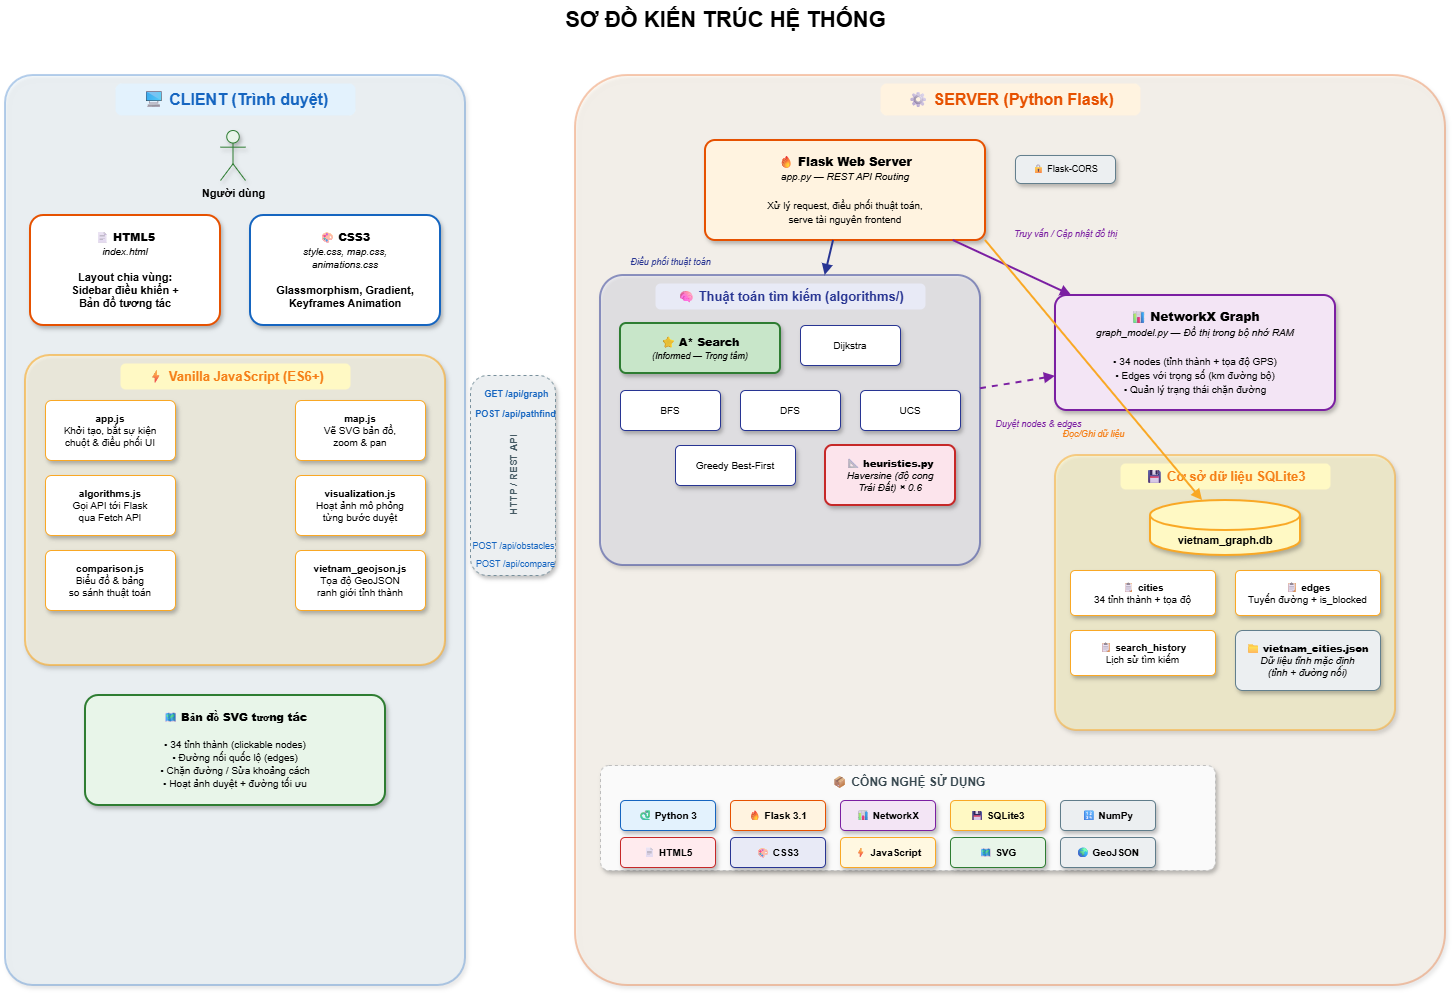

The diagram above was exported from draw.io. Its source (the exported page's mxGraphModel, read from the mxfile embedded in the PNG):
<mxGraphModel dx="1212" dy="736" grid="1" gridSize="10" guides="1" tooltips="1" connect="1" arrows="1" fold="1" page="1" pageScale="1" pageWidth="850" pageHeight="1100" math="0" shadow="0">
  <root>
    <mxCell id="0" />
    <mxCell id="1" parent="0" />
    <mxCell id="JtlKUE84hCl0qXATBdga-1" parent="1" style="text;html=1;align=center;verticalAlign=middle;resizable=0;points=[];autosize=1;fontSize=22;fontStyle=1;" value="SƠ ĐỒ KIẾN TRÚC HỆ THỐNG" vertex="1">
      <mxGeometry height="40" width="380" x="590" y="60" as="geometry" />
    </mxCell>
    <mxCell id="JtlKUE84hCl0qXATBdga-2" parent="1" style="rounded=1;whiteSpace=wrap;html=1;fillColor=#E3F2FD;strokeColor=#1565C0;arcSize=6;shadow=1;strokeWidth=2;opacity=30;" value="" vertex="1">
      <mxGeometry height="910" width="460" x="60" y="135" as="geometry" />
    </mxCell>
    <mxCell id="JtlKUE84hCl0qXATBdga-3" parent="1" style="text;html=1;align=center;verticalAlign=middle;resizable=0;points=[];autosize=1;fontSize=16;fontStyle=1;fontColor=#1565C0;fillColor=#E3F2FD;rounded=1;arcSize=20;spacingLeft=10;spacingRight=10;" value="🖥 CLIENT (Trình duyệt)" vertex="1">
      <mxGeometry height="32" width="240" x="170" y="143" as="geometry" />
    </mxCell>
    <mxCell id="JtlKUE84hCl0qXATBdga-4" parent="1" style="shape=umlActor;verticalLabelPosition=bottom;verticalAlign=top;html=1;outlineConnect=0;fillColor=#E8F5E9;strokeColor=#2E7D32;fontSize=11;fontStyle=1;shadow=1;" value="Người dùng" vertex="1">
      <mxGeometry height="50" width="25" x="275" y="190" as="geometry" />
    </mxCell>
    <mxCell id="JtlKUE84hCl0qXATBdga-5" parent="1" style="rounded=1;whiteSpace=wrap;html=1;fillColor=#FFFFFF;strokeColor=#E65100;fontSize=11;fontStyle=1;arcSize=12;shadow=1;strokeWidth=2;" value="📄 &lt;b&gt;HTML5&lt;/b&gt;&lt;br&gt;&lt;i style=&quot;font-weight:normal;font-size:10px;&quot;&gt;index.html&lt;/i&gt;&lt;br&gt;&lt;br&gt;Layout chia vùng:&lt;br&gt;Sidebar điều khiển +&lt;br&gt;Bản đồ tương tác" vertex="1">
      <mxGeometry height="110" width="190" x="85" y="275" as="geometry" />
    </mxCell>
    <mxCell id="JtlKUE84hCl0qXATBdga-6" parent="1" style="rounded=1;whiteSpace=wrap;html=1;fillColor=#FFFFFF;strokeColor=#1565C0;fontSize=11;fontStyle=1;arcSize=12;shadow=1;strokeWidth=2;" value="🎨 &lt;b&gt;CSS3&lt;/b&gt;&lt;br&gt;&lt;i style=&quot;font-weight:normal;font-size:10px;&quot;&gt;style.css, map.css,&lt;br&gt;animations.css&lt;/i&gt;&lt;br&gt;&lt;br&gt;Glassmorphism, Gradient,&lt;br&gt;Keyframes Animation" vertex="1">
      <mxGeometry height="110" width="190" x="305" y="275" as="geometry" />
    </mxCell>
    <mxCell id="JtlKUE84hCl0qXATBdga-7" parent="1" style="rounded=1;whiteSpace=wrap;html=1;fillColor=#FFF8E1;strokeColor=#F9A825;arcSize=8;shadow=1;strokeWidth=2;opacity=60;" value="" vertex="1">
      <mxGeometry height="310" width="420" x="80" y="415" as="geometry" />
    </mxCell>
    <mxCell id="JtlKUE84hCl0qXATBdga-8" parent="1" style="text;html=1;align=center;verticalAlign=middle;resizable=0;points=[];autosize=1;fontSize=13;fontStyle=1;fontColor=#F57F17;fillColor=#FFF9C4;rounded=1;arcSize=20;spacingLeft=6;spacingRight=6;" value="⚡ Vanilla JavaScript (ES6+)" vertex="1">
      <mxGeometry height="26" width="230" x="175" y="423" as="geometry" />
    </mxCell>
    <mxCell id="JtlKUE84hCl0qXATBdga-9" parent="1" style="rounded=1;whiteSpace=wrap;html=1;fillColor=#FFFFFF;strokeColor=#F9A825;fontSize=10;arcSize=10;shadow=1;" value="&lt;b&gt;app.js&lt;/b&gt;&lt;br&gt;Khởi tạo, bắt sự kiện&lt;br&gt;chuột &amp; điều phối UI" vertex="1">
      <mxGeometry height="60" width="130" x="100" y="460" as="geometry" />
    </mxCell>
    <mxCell id="JtlKUE84hCl0qXATBdga-10" parent="1" style="rounded=1;whiteSpace=wrap;html=1;fillColor=#FFFFFF;strokeColor=#F9A825;fontSize=10;arcSize=10;shadow=1;" value="&lt;b&gt;map.js&lt;/b&gt;&lt;br&gt;Vẽ SVG bản đồ,&lt;br&gt;zoom &amp; pan" vertex="1">
      <mxGeometry height="60" width="130" x="350" y="460" as="geometry" />
    </mxCell>
    <mxCell id="JtlKUE84hCl0qXATBdga-11" parent="1" style="rounded=1;whiteSpace=wrap;html=1;fillColor=#FFFFFF;strokeColor=#F9A825;fontSize=10;arcSize=10;shadow=1;" value="&lt;b&gt;algorithms.js&lt;/b&gt;&lt;br&gt;Gọi API tới Flask&lt;br&gt;qua Fetch API" vertex="1">
      <mxGeometry height="60" width="130" x="100" y="535" as="geometry" />
    </mxCell>
    <mxCell id="JtlKUE84hCl0qXATBdga-12" parent="1" style="rounded=1;whiteSpace=wrap;html=1;fillColor=#FFFFFF;strokeColor=#F9A825;fontSize=10;arcSize=10;shadow=1;" value="&lt;b&gt;visualization.js&lt;/b&gt;&lt;br&gt;Hoạt ảnh mô phỏng&lt;br&gt;từng bước duyệt" vertex="1">
      <mxGeometry height="60" width="130" x="350" y="535" as="geometry" />
    </mxCell>
    <mxCell id="JtlKUE84hCl0qXATBdga-13" parent="1" style="rounded=1;whiteSpace=wrap;html=1;fillColor=#FFFFFF;strokeColor=#F9A825;fontSize=10;arcSize=10;shadow=1;" value="&lt;b&gt;comparison.js&lt;/b&gt;&lt;br&gt;Biểu đồ &amp; bảng&lt;br&gt;so sánh thuật toán" vertex="1">
      <mxGeometry height="60" width="130" x="100" y="610" as="geometry" />
    </mxCell>
    <mxCell id="JtlKUE84hCl0qXATBdga-14" parent="1" style="rounded=1;whiteSpace=wrap;html=1;fillColor=#FFFFFF;strokeColor=#F9A825;fontSize=10;arcSize=10;shadow=1;" value="&lt;b&gt;vietnam_geojson.js&lt;/b&gt;&lt;br&gt;Tọa độ GeoJSON&lt;br&gt;ranh giới tỉnh thành" vertex="1">
      <mxGeometry height="60" width="130" x="350" y="610" as="geometry" />
    </mxCell>
    <mxCell id="JtlKUE84hCl0qXATBdga-15" parent="1" style="rounded=1;whiteSpace=wrap;html=1;fillColor=#E8F5E9;strokeColor=#2E7D32;fontSize=11;fontStyle=1;arcSize=12;shadow=1;strokeWidth=2;" value="🗺 &lt;b&gt;Bản đồ SVG tương tác&lt;/b&gt;&lt;br&gt;&lt;br&gt;&lt;span style=&quot;font-weight:normal;font-size:10px;&quot;&gt;• 34 tỉnh thành (clickable nodes)&lt;br&gt;• Đường nối quốc lộ (edges)&lt;br&gt;• Chặn đường / Sửa khoảng cách&lt;br&gt;• Hoạt ảnh duyệt + đường tối ưu&lt;/span&gt;" vertex="1">
      <mxGeometry height="110" width="300" x="140" y="755" as="geometry" />
    </mxCell>
    <mxCell id="JtlKUE84hCl0qXATBdga-16" edge="1" parent="1" style="shape=flexArrow;endArrow=classic;html=1;strokeWidth=2;fillColor=#1565C0;strokeColor=#0D47A1;shadow=1;endWidth=14;endSize=6;width=8;" value="">
      <mxGeometry relative="1" as="geometry">
        <mxPoint x="530" y="495" as="sourcePoint" />
        <mxPoint x="600" y="495" as="targetPoint" />
      </mxGeometry>
    </mxCell>
    <mxCell id="JtlKUE84hCl0qXATBdga-17" edge="1" parent="1" style="shape=flexArrow;endArrow=classic;html=1;strokeWidth=2;fillColor=#2E7D32;strokeColor=#1B5E20;shadow=1;endWidth=14;endSize=6;width=8;" value="">
      <mxGeometry relative="1" as="geometry">
        <mxPoint x="600" y="575" as="sourcePoint" />
        <mxPoint x="530" y="575" as="targetPoint" />
      </mxGeometry>
    </mxCell>
    <mxCell id="JtlKUE84hCl0qXATBdga-18" parent="1" style="rounded=1;whiteSpace=wrap;html=1;fillColor=#ECEFF1;strokeColor=#78909C;arcSize=20;shadow=1;dashed=1;" value="" vertex="1">
      <mxGeometry height="200" width="85" x="525" y="435" as="geometry" />
    </mxCell>
    <mxCell id="JtlKUE84hCl0qXATBdga-19" parent="1" style="text;html=1;align=center;verticalAlign=middle;resizable=0;points=[];autosize=1;fontSize=10;fontStyle=1;fontColor=#455A64;rotation=-90;" value="HTTP / REST API" vertex="1">
      <mxGeometry height="20" width="110" x="513" y="525" as="geometry" />
    </mxCell>
    <mxCell id="JtlKUE84hCl0qXATBdga-20" parent="1" style="text;html=1;align=center;verticalAlign=middle;resizable=0;points=[];autosize=1;fontSize=9;fontColor=#1565C0;fontStyle=1;" value="GET /api/graph" vertex="1">
      <mxGeometry height="18" width="95" x="523" y="445" as="geometry" />
    </mxCell>
    <mxCell id="JtlKUE84hCl0qXATBdga-21" parent="1" style="text;html=1;align=center;verticalAlign=middle;resizable=0;points=[];autosize=1;fontSize=9;fontColor=#1565C0;fontStyle=1;" value="POST /api/pathfind" vertex="1">
      <mxGeometry height="18" width="110" x="515" y="465" as="geometry" />
    </mxCell>
    <mxCell id="JtlKUE84hCl0qXATBdga-22" parent="1" style="text;html=1;align=center;verticalAlign=middle;resizable=0;points=[];autosize=1;fontSize=9;fontColor=#1565C0;" value="POST /api/obstacles" vertex="1">
      <mxGeometry height="18" width="115" x="510" y="597" as="geometry" />
    </mxCell>
    <mxCell id="JtlKUE84hCl0qXATBdga-23" parent="1" style="text;html=1;align=center;verticalAlign=middle;resizable=0;points=[];autosize=1;fontSize=9;fontColor=#1565C0;" value="POST /api/compare" vertex="1">
      <mxGeometry height="18" width="110" x="515" y="615" as="geometry" />
    </mxCell>
    <mxCell id="JtlKUE84hCl0qXATBdga-24" parent="1" style="rounded=1;whiteSpace=wrap;html=1;fillColor=#FFF3E0;strokeColor=#E65100;arcSize=6;shadow=1;strokeWidth=2;opacity=30;" value="" vertex="1">
      <mxGeometry height="910" width="870" x="630" y="135" as="geometry" />
    </mxCell>
    <mxCell id="JtlKUE84hCl0qXATBdga-25" parent="1" style="text;html=1;align=center;verticalAlign=middle;resizable=0;points=[];autosize=1;fontSize=16;fontStyle=1;fontColor=#E65100;fillColor=#FFF3E0;rounded=1;arcSize=20;spacingLeft=10;spacingRight=10;" value="⚙ SERVER (Python Flask)" vertex="1">
      <mxGeometry height="32" width="260" x="935" y="143" as="geometry" />
    </mxCell>
    <mxCell id="JtlKUE84hCl0qXATBdga-26" parent="1" style="rounded=1;whiteSpace=wrap;html=1;fillColor=#FFF3E0;strokeColor=#E65100;fontSize=12;fontStyle=1;arcSize=10;shadow=1;strokeWidth=2;" value="🔥 &lt;b&gt;Flask Web Server&lt;/b&gt;&lt;br&gt;&lt;i style=&quot;font-weight:normal;font-size:10px;&quot;&gt;app.py — REST API Routing&lt;/i&gt;&lt;br&gt;&lt;br&gt;&lt;span style=&quot;font-weight:normal;font-size:10px;&quot;&gt;Xử lý request, điều phối thuật toán,&lt;br&gt;serve tài nguyên frontend&lt;/span&gt;" vertex="1">
      <mxGeometry height="100" width="280" x="760" y="200" as="geometry" />
    </mxCell>
    <mxCell id="JtlKUE84hCl0qXATBdga-27" parent="1" style="rounded=1;whiteSpace=wrap;html=1;fillColor=#ECEFF1;strokeColor=#607D8B;fontSize=9;arcSize=20;shadow=1;" value="🔒 Flask-CORS" vertex="1">
      <mxGeometry height="28" width="100" x="1070" y="215" as="geometry" />
    </mxCell>
    <mxCell id="JtlKUE84hCl0qXATBdga-28" parent="1" style="rounded=1;whiteSpace=wrap;html=1;fillColor=#E8EAF6;strokeColor=#283593;arcSize=8;shadow=1;strokeWidth=2;opacity=50;" value="" vertex="1">
      <mxGeometry height="290" width="380" x="655" y="335" as="geometry" />
    </mxCell>
    <mxCell id="JtlKUE84hCl0qXATBdga-29" parent="1" style="text;html=1;align=center;verticalAlign=middle;resizable=0;points=[];autosize=1;fontSize=13;fontStyle=1;fontColor=#283593;fillColor=#E8EAF6;rounded=1;arcSize=20;spacingLeft=6;spacingRight=6;" value="🧠 Thuật toán tìm kiếm (algorithms/)" vertex="1">
      <mxGeometry height="26" width="270" x="710" y="343" as="geometry" />
    </mxCell>
    <mxCell id="JtlKUE84hCl0qXATBdga-30" parent="1" style="rounded=1;whiteSpace=wrap;html=1;fillColor=#C8E6C9;strokeColor=#2E7D32;fontSize=11;fontStyle=1;arcSize=12;shadow=1;strokeWidth=2;" value="⭐ &lt;b&gt;A* Search&lt;/b&gt;&lt;br&gt;&lt;i style=&quot;font-weight:normal;font-size:9px;&quot;&gt;(Informed — Trọng tâm)&lt;/i&gt;" vertex="1">
      <mxGeometry height="50" width="160" x="675" y="383" as="geometry" />
    </mxCell>
    <mxCell id="JtlKUE84hCl0qXATBdga-31" parent="1" style="rounded=1;whiteSpace=wrap;html=1;fillColor=#FFFFFF;strokeColor=#283593;fontSize=10;arcSize=12;shadow=1;" value="Dijkstra" vertex="1">
      <mxGeometry height="40" width="100" x="855" y="385" as="geometry" />
    </mxCell>
    <mxCell id="JtlKUE84hCl0qXATBdga-32" parent="1" style="rounded=1;whiteSpace=wrap;html=1;fillColor=#FFFFFF;strokeColor=#283593;fontSize=10;arcSize=12;shadow=1;" value="BFS" vertex="1">
      <mxGeometry height="40" width="100" x="675" y="450" as="geometry" />
    </mxCell>
    <mxCell id="JtlKUE84hCl0qXATBdga-33" parent="1" style="rounded=1;whiteSpace=wrap;html=1;fillColor=#FFFFFF;strokeColor=#283593;fontSize=10;arcSize=12;shadow=1;" value="DFS" vertex="1">
      <mxGeometry height="40" width="100" x="795" y="450" as="geometry" />
    </mxCell>
    <mxCell id="JtlKUE84hCl0qXATBdga-34" parent="1" style="rounded=1;whiteSpace=wrap;html=1;fillColor=#FFFFFF;strokeColor=#283593;fontSize=10;arcSize=12;shadow=1;" value="UCS" vertex="1">
      <mxGeometry height="40" width="100" x="915" y="450" as="geometry" />
    </mxCell>
    <mxCell id="JtlKUE84hCl0qXATBdga-35" parent="1" style="rounded=1;whiteSpace=wrap;html=1;fillColor=#FFFFFF;strokeColor=#283593;fontSize=10;arcSize=12;shadow=1;" value="Greedy Best-First" vertex="1">
      <mxGeometry height="40" width="120" x="730" y="505" as="geometry" />
    </mxCell>
    <mxCell id="JtlKUE84hCl0qXATBdga-36" parent="1" style="rounded=1;whiteSpace=wrap;html=1;fillColor=#FCE4EC;strokeColor=#C62828;fontSize=10;fontStyle=1;arcSize=12;shadow=1;strokeWidth=2;" value="📐 &lt;b&gt;heuristics.py&lt;/b&gt;&lt;br&gt;&lt;i style=&quot;font-weight:normal;&quot;&gt;Haversine (độ cong&lt;br&gt;Trái Đất) × 0.6&lt;/i&gt;" vertex="1">
      <mxGeometry height="60" width="130" x="880" y="505" as="geometry" />
    </mxCell>
    <mxCell id="JtlKUE84hCl0qXATBdga-37" parent="1" style="rounded=1;whiteSpace=wrap;html=1;fillColor=#F3E5F5;strokeColor=#7B1FA2;fontSize=12;fontStyle=1;arcSize=10;shadow=1;strokeWidth=2;" value="📊 &lt;b&gt;NetworkX Graph&lt;/b&gt;&lt;br&gt;&lt;i style=&quot;font-weight:normal;font-size:10px;&quot;&gt;graph_model.py — Đồ thị trong bộ nhớ RAM&lt;/i&gt;&lt;br&gt;&lt;br&gt;&lt;span style=&quot;font-weight:normal;font-size:10px;&quot;&gt;• 34 nodes (tỉnh thành + tọa độ GPS)&lt;br&gt;• Edges với trọng số (km đường bộ)&lt;br&gt;• Quản lý trạng thái chặn đường&lt;/span&gt;" vertex="1">
      <mxGeometry height="115" width="280" x="1110" y="355" as="geometry" />
    </mxCell>
    <mxCell id="JtlKUE84hCl0qXATBdga-38" parent="1" style="rounded=1;whiteSpace=wrap;html=1;fillColor=#FFF9C4;strokeColor=#F9A825;arcSize=8;shadow=1;strokeWidth=2;opacity=50;" value="" vertex="1">
      <mxGeometry height="275" width="340" x="1110" y="515" as="geometry" />
    </mxCell>
    <mxCell id="JtlKUE84hCl0qXATBdga-39" parent="1" style="text;html=1;align=center;verticalAlign=middle;resizable=0;points=[];autosize=1;fontSize=13;fontStyle=1;fontColor=#F57F17;fillColor=#FFF9C4;rounded=1;arcSize=20;spacingLeft=6;spacingRight=6;" value="💾 Cơ sở dữ liệu SQLite3" vertex="1">
      <mxGeometry height="26" width="210" x="1175" y="523" as="geometry" />
    </mxCell>
    <mxCell id="JtlKUE84hCl0qXATBdga-40" parent="1" style="shape=cylinder3;whiteSpace=wrap;html=1;boundedLbl=1;backgroundOutline=1;size=15;fillColor=#FFF9C4;strokeColor=#F9A825;fontSize=11;fontStyle=1;shadow=1;strokeWidth=2;" value="vietnam_graph.db" vertex="1">
      <mxGeometry height="55" width="150" x="1205" y="560" as="geometry" />
    </mxCell>
    <mxCell id="JtlKUE84hCl0qXATBdga-41" parent="1" style="rounded=1;whiteSpace=wrap;html=1;fillColor=#FFFFFF;strokeColor=#F9A825;fontSize=10;arcSize=10;shadow=1;" value="📋 &lt;b&gt;cities&lt;/b&gt;&lt;br&gt;34 tỉnh thành + tọa độ" vertex="1">
      <mxGeometry height="45" width="145" x="1125" y="630" as="geometry" />
    </mxCell>
    <mxCell id="JtlKUE84hCl0qXATBdga-42" parent="1" style="rounded=1;whiteSpace=wrap;html=1;fillColor=#FFFFFF;strokeColor=#F9A825;fontSize=10;arcSize=10;shadow=1;" value="📋 &lt;b&gt;edges&lt;/b&gt;&lt;br&gt;Tuyến đường + is_blocked" vertex="1">
      <mxGeometry height="45" width="145" x="1290" y="630" as="geometry" />
    </mxCell>
    <mxCell id="JtlKUE84hCl0qXATBdga-43" parent="1" style="rounded=1;whiteSpace=wrap;html=1;fillColor=#FFFFFF;strokeColor=#F9A825;fontSize=10;arcSize=10;shadow=1;" value="📋 &lt;b&gt;search_history&lt;/b&gt;&lt;br&gt;Lịch sử tìm kiếm" vertex="1">
      <mxGeometry height="45" width="145" x="1125" y="690" as="geometry" />
    </mxCell>
    <mxCell id="JtlKUE84hCl0qXATBdga-44" parent="1" style="rounded=1;whiteSpace=wrap;html=1;fillColor=#ECEFF1;strokeColor=#607D8B;fontSize=10;fontStyle=1;arcSize=12;shadow=1;" value="📁 &lt;b&gt;vietnam_cities.json&lt;/b&gt;&lt;br&gt;&lt;i style=&quot;font-weight:normal;&quot;&gt;Dữ liệu tĩnh mặc định&lt;br&gt;(tỉnh + đường nối)&lt;/i&gt;" vertex="1">
      <mxGeometry height="60" width="145" x="1290" y="690" as="geometry" />
    </mxCell>
    <mxCell id="JtlKUE84hCl0qXATBdga-45" edge="1" parent="1" source="JtlKUE84hCl0qXATBdga-26" style="endArrow=block;html=1;strokeWidth=2;strokeColor=#283593;endFill=1;rounded=1;" target="JtlKUE84hCl0qXATBdga-28" value="">
      <mxGeometry relative="1" as="geometry" />
    </mxCell>
    <mxCell id="JtlKUE84hCl0qXATBdga-46" parent="1" style="text;html=1;align=center;verticalAlign=middle;resizable=0;points=[];autosize=1;fontSize=9;fontColor=#283593;fontStyle=2;" value="Điều phối thuật toán" vertex="1">
      <mxGeometry height="18" width="110" x="670" y="313" as="geometry" />
    </mxCell>
    <mxCell id="JtlKUE84hCl0qXATBdga-47" edge="1" parent="1" source="JtlKUE84hCl0qXATBdga-26" style="endArrow=block;html=1;strokeWidth=2;strokeColor=#7B1FA2;endFill=1;rounded=1;" target="JtlKUE84hCl0qXATBdga-37" value="">
      <mxGeometry relative="1" as="geometry" />
    </mxCell>
    <mxCell id="JtlKUE84hCl0qXATBdga-48" parent="1" style="text;html=1;align=center;verticalAlign=middle;resizable=0;points=[];autosize=1;fontSize=9;fontColor=#7B1FA2;fontStyle=2;" value="Truy vấn / Cập nhật đồ thị" vertex="1">
      <mxGeometry height="18" width="140" x="1050" y="285" as="geometry" />
    </mxCell>
    <mxCell id="JtlKUE84hCl0qXATBdga-49" edge="1" parent="1" source="JtlKUE84hCl0qXATBdga-26" style="endArrow=block;html=1;strokeWidth=2;strokeColor=#F9A825;endFill=1;rounded=1;exitX=1;exitY=1;exitDx=0;exitDy=0;" target="JtlKUE84hCl0qXATBdga-40" value="">
      <mxGeometry relative="1" as="geometry" />
    </mxCell>
    <mxCell id="JtlKUE84hCl0qXATBdga-50" parent="1" style="text;html=1;align=center;verticalAlign=middle;resizable=0;points=[];autosize=1;fontSize=9;fontColor=#F57F17;fontStyle=2;" value="Đọc/Ghi dữ liệu" vertex="1">
      <mxGeometry height="18" width="95" x="1100" y="485" as="geometry" />
    </mxCell>
    <mxCell id="JtlKUE84hCl0qXATBdga-51" edge="1" parent="1" source="JtlKUE84hCl0qXATBdga-28" style="endArrow=block;html=1;strokeWidth=2;strokeColor=#7B1FA2;endFill=1;rounded=1;dashed=1;" target="JtlKUE84hCl0qXATBdga-37" value="">
      <mxGeometry relative="1" as="geometry" />
    </mxCell>
    <mxCell id="JtlKUE84hCl0qXATBdga-52" parent="1" style="text;html=1;align=center;verticalAlign=middle;resizable=0;points=[];autosize=1;fontSize=9;fontColor=#7B1FA2;fontStyle=2;" value="Duyệt nodes &amp; edges" vertex="1">
      <mxGeometry height="18" width="115" x="1035" y="475" as="geometry" />
    </mxCell>
    <mxCell id="JtlKUE84hCl0qXATBdga-53" parent="1" style="rounded=1;whiteSpace=wrap;html=1;fillColor=#FAFAFA;strokeColor=#BDBDBD;arcSize=8;shadow=1;dashed=1;" value="" vertex="1">
      <mxGeometry height="105" width="615" x="655" y="825" as="geometry" />
    </mxCell>
    <mxCell id="JtlKUE84hCl0qXATBdga-54" parent="1" style="text;html=1;align=center;verticalAlign=middle;resizable=0;points=[];autosize=1;fontSize=12;fontStyle=1;fontColor=#37474F;" value="📦 CÔNG NGHỆ SỬ DỤNG" vertex="1">
      <mxGeometry height="22" width="190" x="867.5" y="831" as="geometry" />
    </mxCell>
    <mxCell id="JtlKUE84hCl0qXATBdga-55" parent="1" style="rounded=1;whiteSpace=wrap;html=1;fillColor=#E3F2FD;strokeColor=#1565C0;fontSize=10;fontStyle=1;arcSize=15;shadow=1;" value="🐍 Python 3" vertex="1">
      <mxGeometry height="30" width="95" x="675" y="860" as="geometry" />
    </mxCell>
    <mxCell id="JtlKUE84hCl0qXATBdga-56" parent="1" style="rounded=1;whiteSpace=wrap;html=1;fillColor=#FFF3E0;strokeColor=#E65100;fontSize=10;fontStyle=1;arcSize=15;shadow=1;" value="🔥 Flask 3.1" vertex="1">
      <mxGeometry height="30" width="95" x="785" y="860" as="geometry" />
    </mxCell>
    <mxCell id="JtlKUE84hCl0qXATBdga-57" parent="1" style="rounded=1;whiteSpace=wrap;html=1;fillColor=#F3E5F5;strokeColor=#7B1FA2;fontSize=10;fontStyle=1;arcSize=15;shadow=1;" value="📊 NetworkX" vertex="1">
      <mxGeometry height="30" width="95" x="895" y="860" as="geometry" />
    </mxCell>
    <mxCell id="JtlKUE84hCl0qXATBdga-58" parent="1" style="rounded=1;whiteSpace=wrap;html=1;fillColor=#FFF9C4;strokeColor=#F9A825;fontSize=10;fontStyle=1;arcSize=15;shadow=1;" value="💾 SQLite3" vertex="1">
      <mxGeometry height="30" width="95" x="1005" y="860" as="geometry" />
    </mxCell>
    <mxCell id="JtlKUE84hCl0qXATBdga-59" parent="1" style="rounded=1;whiteSpace=wrap;html=1;fillColor=#FFEBEE;strokeColor=#C62828;fontSize=10;fontStyle=1;arcSize=15;shadow=1;" value="📄 HTML5" vertex="1">
      <mxGeometry height="30" width="95" x="675" y="897" as="geometry" />
    </mxCell>
    <mxCell id="JtlKUE84hCl0qXATBdga-60" parent="1" style="rounded=1;whiteSpace=wrap;html=1;fillColor=#E8EAF6;strokeColor=#283593;fontSize=10;fontStyle=1;arcSize=15;shadow=1;" value="🎨 CSS3" vertex="1">
      <mxGeometry height="30" width="95" x="785" y="897" as="geometry" />
    </mxCell>
    <mxCell id="JtlKUE84hCl0qXATBdga-61" parent="1" style="rounded=1;whiteSpace=wrap;html=1;fillColor=#FFF8E1;strokeColor=#F9A825;fontSize=10;fontStyle=1;arcSize=15;shadow=1;" value="⚡ JavaScript" vertex="1">
      <mxGeometry height="30" width="95" x="895" y="897" as="geometry" />
    </mxCell>
    <mxCell id="JtlKUE84hCl0qXATBdga-62" parent="1" style="rounded=1;whiteSpace=wrap;html=1;fillColor=#E8F5E9;strokeColor=#2E7D32;fontSize=10;fontStyle=1;arcSize=15;shadow=1;" value="🗺 SVG" vertex="1">
      <mxGeometry height="30" width="95" x="1005" y="897" as="geometry" />
    </mxCell>
    <mxCell id="JtlKUE84hCl0qXATBdga-63" parent="1" style="rounded=1;whiteSpace=wrap;html=1;fillColor=#ECEFF1;strokeColor=#607D8B;fontSize=10;fontStyle=1;arcSize=15;shadow=1;" value="🔢 NumPy" vertex="1">
      <mxGeometry height="30" width="95" x="1115" y="860" as="geometry" />
    </mxCell>
    <mxCell id="JtlKUE84hCl0qXATBdga-64" parent="1" style="rounded=1;whiteSpace=wrap;html=1;fillColor=#ECEFF1;strokeColor=#607D8B;fontSize=10;fontStyle=1;arcSize=15;shadow=1;" value="🌍 GeoJSON" vertex="1">
      <mxGeometry height="30" width="95" x="1115" y="897" as="geometry" />
    </mxCell>
  </root>
</mxGraphModel>